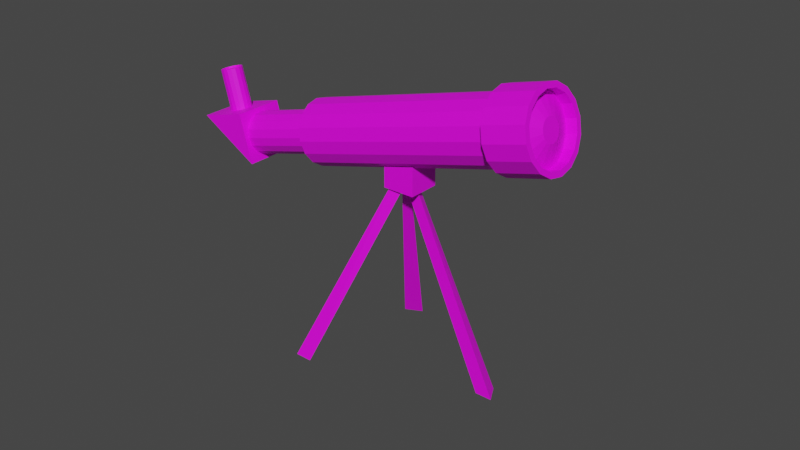 # Source: Telescope.blend  (saved by Blender 3.6.11; exported with 4.5.12 LTS)
import bpy
from mathutils import Matrix  # noqa: F401  (used for matrix-valued properties, if any)

bpy.ops.wm.read_factory_settings(use_empty=True)
scene = bpy.context.scene
scene.name = 'Scene'

# ---- collections
col_collection = bpy.data.collections.new('Collection'); scene.collection.children.link(col_collection)

# ---- images (referenced by path relative to the original .blend; pixels are not part of the script)
import os
ASSET_DIR = os.environ.get("B2B_ASSET_DIR", "")  # directory of the original .blend (textures are referenced by path, not embedded)
HERE = os.path.dirname(os.path.abspath(__file__))  # packed textures are extracted next to this script under _unpacked/

def load_image(name, relpath, width, height, colorspace="sRGB"):
    """Load a texture the original file referenced (path relative to the .blend, or extracted next to this script)."""
    p = next((c for c in (os.path.join(HERE, relpath), os.path.join(ASSET_DIR, relpath)) if relpath and os.path.exists(c)), "")
    if p:
        img = bpy.data.images.load(p, check_existing=True)
        img.name = name
    else:  # same state as the original file: an image datablock whose file is absent (Cycles renders it pink)
        img = bpy.data.images.new(name, width, height)
        img.source = "FILE"
        img.filepath = "//" + (relpath or name)
    img.colorspace_settings.name = colorspace
    return img
img_texture_palette_png = load_image('Texture_Palette.png', 'Texture_Palette.png', 1024, 1024, 'sRGB')

# ---- materials (node trees are filled in below, after node groups)
mat_material_001 = bpy.data.materials.new('Material.001')
mat_material_001.use_transparent_shadow = False

# ---- material node trees
mat_material_001.use_nodes = True; mat_material_001.node_tree.nodes.clear()
_N = mat_material_001.node_tree.nodes; _L = mat_material_001.node_tree.links
n0 = _N.new('ShaderNodeBsdfPrincipled'); n0.name = 'Principled BSDF'; n0.location = (10, 300)
n0.distribution = 'GGX'
n0.subsurface_method = 'RANDOM_WALK_SKIN'
n0.inputs[3].default_value = 1.45
n0.inputs[27].default_value = (0.0, 0.0, 0.0, 1.0)
n0.inputs[28].default_value = 1.0
n1 = _N.new('ShaderNodeOutputMaterial'); n1.name = 'Material Output'; n1.location = (300, 300)
n2 = _N.new('ShaderNodeTexImage'); n2.name = 'Image Texture'; n2.location = (-247, 35)
n2.image = img_texture_palette_png
_L.new(n0.outputs[0], n1.inputs[0])
_L.new(n2.outputs[0], n0.inputs[0])
n1.is_active_output = True

# ---- world
world_world = bpy.data.worlds.new('World'); scene.world = world_world
world_world.use_nodes = True; world_world.node_tree.nodes.clear()
_N = world_world.node_tree.nodes; _L = world_world.node_tree.links
n0 = _N.new('ShaderNodeOutputWorld'); n0.name = 'World Output'; n0.location = (300, 300)
n1 = _N.new('ShaderNodeBackground'); n1.name = 'Background'; n1.location = (10, 300)
n1.inputs[0].default_value = (0.05088, 0.05088, 0.05088, 1.0)
_L.new(n1.outputs[0], n0.inputs[0])
n0.is_active_output = True
world_world.color = (0.05088, 0.05088, 0.05088)
world_world.use_sun_shadow = False
world_world.sun_shadow_jitter_overblur = 0.0

# ---- meshes
me_cylinder = bpy.data.meshes.new('Cylinder')
me_cylinder.from_pydata([(0.0, 0.198, -1.0), (0.0, 0.3, 1.0), (0.07579, 0.183, -1.0), (0.1148, 0.2772, 1.0), (0.14, 0.14, -1.0), (0.2121, 0.2121, 1.0), (0.183, 0.07579, -1.0), (0.2772, 0.1148, 1.0), (0.198, 0.0, -1.0), (0.3, 0.0, 1.0), (0.183, -0.07579, -1.0), (0.2772, -0.1148, 1.0), (0.14, -0.14, -1.0), (0.2121, -0.2121, 1.0), (0.07579, -0.183, -1.0), (0.1148, -0.2772, 1.0), (0.0, -0.198, -1.0), (0.0, -0.3, 1.0), (-0.07579, -0.183, -1.0), (-0.1148, -0.2772, 1.0), (-0.14, -0.14, -1.0), (-0.2121, -0.2121, 1.0), (-0.183, -0.07579, -1.0), (-0.2772, -0.1148, 1.0), (-0.198, 0.0, -1.0), (-0.3, 0.0, 1.0), (-0.183, 0.07579, -1.0), (-0.2772, 0.1148, 1.0), (-0.14, 0.14, -1.0), (-0.2121, 0.2121, 1.0), (-0.07579, 0.183, -1.0), (-0.1148, 0.2772, 1.0), (-7.451e-10, 0.36, 1.0), (0.1378, 0.3326, 1.0), (0.2546, 0.2546, 1.0), (0.3326, 0.1378, 1.0), (0.36, 0.0, 1.0), (0.3326, -0.1378, 1.0), (0.2546, -0.2546, 1.0), (0.1378, -0.3326, 1.0), (-7.451e-10, -0.36, 1.0), (-0.1378, -0.3326, 1.0), (-0.2546, -0.2546, 1.0), (-0.3326, -0.1378, 1.0), (-0.36, 0.0, 1.0), (-0.3326, 0.1378, 1.0), (-0.2546, 0.2546, 1.0), (-0.1378, 0.3326, 1.0), (0.1183, 0.2855, 1.4), (-7.451e-10, 0.309, 1.4), (0.2185, 0.2185, 1.4), (0.2855, 0.1183, 1.4), (0.309, 0.0, 1.4), (0.2855, -0.1183, 1.4), (0.2185, -0.2185, 1.4), (0.1183, -0.2855, 1.4), (-7.451e-10, -0.309, 1.4), (-0.1183, -0.2855, 1.4), (-0.2185, -0.2185, 1.4), (-0.2855, -0.1183, 1.4), (-0.309, 0.0, 1.4), (-0.2855, 0.1183, 1.4), (-0.2185, 0.2185, 1.4), (-0.1183, 0.2855, 1.4), (0.0, 0.3, -1.0), (0.1148, 0.2772, -1.0), (0.2121, 0.2121, -1.0), (0.2772, 0.1148, -1.0), (0.3, 0.0, -1.0), (0.2772, -0.1148, -1.0), (0.2121, -0.2121, -1.0), (0.1148, -0.2772, -1.0), (0.0, -0.3, -1.0), (-0.1148, -0.2772, -1.0), (-0.2121, -0.2121, -1.0), (-0.2772, -0.1148, -1.0), (-0.3, 0.0, -1.0), (-0.2772, 0.1148, -1.0), (-0.2121, 0.2121, -1.0), (-0.1148, 0.2772, -1.0), (2.978e-07, 0.198, -1.8), (0.07579, 0.183, -1.8), (0.14, 0.14, -1.8), (0.183, 0.07579, -1.8), (0.198, 1.045e-14, -1.8), (0.183, -0.07579, -1.8), (0.14, -0.14, -1.8), (0.07579, -0.183, -1.8), (2.978e-07, -0.198, -1.8), (-0.07579, -0.183, -1.8), (-0.14, -0.14, -1.8), (-0.183, -0.07579, -1.8), (-0.198, 1.045e-14, -1.8), (-0.183, 0.07579, -1.8), (-0.14, 0.14, -1.8), (-0.07579, 0.183, -1.8), (0.1378, 0.3326, 1.4), (-7.451e-10, 0.36, 1.4), (0.2546, 0.2546, 1.4), (0.3326, 0.1378, 1.4), (0.36, 0.0, 1.4), (0.3326, -0.1378, 1.4), (0.2546, -0.2546, 1.4), (0.1378, -0.3326, 1.4), (-7.451e-10, -0.36, 1.4), (-0.1378, -0.3326, 1.4), (-0.2546, -0.2546, 1.4), (-0.3326, -0.1378, 1.4), (-0.36, 0.0, 1.4), (-0.3326, 0.1378, 1.4), (-0.2546, 0.2546, 1.4), (-0.1378, 0.3326, 1.4), (0.04022, 0.0971, 1.375), (-5.842e-09, 0.1051, 1.375), (0.07432, 0.07432, 1.375), (0.0971, 0.04022, 1.375), (0.1051, 0.0, 1.375), (0.0971, -0.04022, 1.375), (0.07432, -0.07432, 1.375), (0.04022, -0.0971, 1.375), (-5.842e-09, -0.1051, 1.375), (-0.04022, -0.0971, 1.375), (-0.07432, -0.07432, 1.375), (-0.0971, -0.04022, 1.375), (-0.1051, 0.0, 1.375), (-0.0971, 0.04022, 1.375), (-0.07432, 0.07432, 1.375), (-0.04022, 0.0971, 1.375), (0.1183, 0.2855, 1.3), (-5.842e-09, 0.309, 1.3), (0.2185, 0.2185, 1.3), (0.2855, 0.1183, 1.3), (0.309, 0.0, 1.3), (0.2855, -0.1183, 1.3), (0.2185, -0.2185, 1.3), (0.1183, -0.2855, 1.3), (-5.842e-09, -0.309, 1.3), (-0.1183, -0.2855, 1.3), (-0.2185, -0.2185, 1.3), (-0.2855, -0.1183, 1.3), (-0.309, 0.0, 1.3), (-0.2855, 0.1183, 1.3), (-0.2185, 0.2185, 1.3), (-0.1183, 0.2855, 1.3), (-0.235, -0.235, -2.257), (-0.235, -0.235, -1.787), (-0.235, 0.235, -2.257), (-0.235, 0.235, -1.787), (0.235, -0.235, -1.787), (0.235, 0.235, -1.787), (-0.6164, 0.0898, -2.025), (-0.2164, 0.1, -2.025), (-0.6164, 0.08297, -2.059), (-0.2164, 0.09239, -2.063), (-0.6164, 0.0635, -2.088), (-0.2164, 0.07071, -2.095), (-0.6164, 0.03437, -2.108), (-0.2164, 0.03827, -2.117), (-0.6164, 0.0, -2.115), (-0.2164, 0.0, -2.125), (-0.6164, -0.03437, -2.108), (-0.2164, -0.03827, -2.117), (-0.6164, -0.0635, -2.088), (-0.2164, -0.07071, -2.095), (-0.6164, -0.08297, -2.059), (-0.2164, -0.09239, -2.063), (-0.6164, -0.0898, -2.025), (-0.2164, -0.1, -2.025), (-0.6164, -0.08297, -1.99), (-0.2164, -0.09239, -1.986), (-0.6164, -0.0635, -1.961), (-0.2164, -0.07071, -1.954), (-0.6164, -0.03437, -1.942), (-0.2164, -0.03827, -1.932), (-0.6164, 0.0, -1.935), (-0.2164, 0.0, -1.925), (-0.6164, 0.03437, -1.942), (-0.2164, 0.03827, -1.932), (-0.6164, 0.0635, -1.961), (-0.2164, 0.07071, -1.954), (-0.6164, 0.08297, -1.99), (-0.2164, 0.09239, -1.986), (0.4414, -0.15, -0.2736), (0.1516, -0.15, -0.1959), (0.4414, 0.15, -0.2736), (0.1516, 0.15, -0.1959), (0.519, -0.15, 0.01622), (0.2292, -0.15, 0.09387), (0.519, 0.15, 0.01622), (0.2292, 0.15, 0.09387), (2.349, 0.1, 0.2617), (0.416, 0.05947, -0.09548), (2.371, -0.05, 0.3371), (0.4071, -0.02973, -0.04476), (2.331, -0.05, 0.1852), (0.4249, -0.02973, -0.1462), (1.96, -0.599, -1.209), (0.4142, -0.08736, -0.07666), (1.918, -0.5974, -1.364), (0.3489, -0.08637, -0.1638), (1.935, -0.4528, -1.298), (0.4006, 0.004559, -0.1335), (2.025, 0.7072, -0.9691), (0.4048, -0.01198, -0.0947), (1.985, 0.6309, -1.119), (0.3844, -0.04269, -0.1538), (1.989, 0.7923, -1.098), (0.3638, 0.02227, -0.1394), (-0.6164, 0.1, -2.025), (-0.6164, 0.09239, -2.063), (-0.6164, 0.07071, -2.095), (-0.6164, 0.03827, -2.117), (-0.6164, 0.0, -2.125), (-0.6164, -0.03827, -2.117), (-0.6164, -0.07071, -2.095), (-0.6164, -0.09239, -2.063), (-0.6164, -0.1, -2.025), (-0.6164, -0.09239, -1.986), (-0.6164, -0.07071, -1.954), (-0.6164, -0.03827, -1.932), (-0.6164, 0.0, -1.925), (-0.6164, 0.03827, -1.932), (-0.6164, 0.07071, -1.954), (-0.6164, 0.09239, -1.986), (-0.6064, 0.03882, -2.025), (-0.6064, 0.03587, -2.04), (-0.6064, 0.02745, -2.052), (-0.6064, 0.01486, -2.061), (-0.6064, -1.639e-09, -2.064), (-0.6064, -0.01486, -2.061), (-0.6064, -0.02745, -2.052), (-0.6064, -0.03587, -2.04), (-0.6064, -0.03882, -2.025), (-0.6064, -0.03587, -2.01), (-0.6064, -0.02745, -1.997), (-0.6064, -0.01486, -1.989), (-0.6064, -1.639e-09, -1.986), (-0.6064, 0.01486, -1.989), (-0.6064, 0.02745, -1.997), (-0.6064, 0.03587, -2.01), (-0.5964, 0.0898, -2.025), (-0.5964, 0.08297, -2.059), (-0.5964, 0.0635, -2.088), (-0.5964, 0.03437, -2.108), (-0.5964, -1.639e-09, -2.115), (-0.5964, -0.03437, -2.108), (-0.5964, -0.0635, -2.088), (-0.5964, -0.08297, -2.059), (-0.5964, -0.0898, -2.025), (-0.5964, -0.08297, -1.99), (-0.5964, -0.0635, -1.961), (-0.5964, -0.03437, -1.942), (-0.5964, -1.639e-09, -1.935), (-0.5964, 0.03437, -1.942), (-0.5964, 0.0635, -1.961), (-0.5964, 0.08297, -1.99)], [], [(64, 1, 3, 65), (65, 3, 5, 66), (66, 5, 7, 67), (67, 7, 9, 68), (68, 9, 11, 69), (69, 11, 13, 70), (70, 13, 15, 71), (71, 15, 17, 72), (72, 17, 19, 73), (73, 19, 21, 74), (74, 21, 23, 75), (75, 23, 25, 76), (76, 25, 27, 77), (77, 27, 29, 78), (3, 1, 31, 29, 27, 25, 23, 21, 19, 17, 15, 13, 11, 9, 7, 5), (78, 29, 31, 79), (79, 31, 1, 64), (2, 4, 82, 81), (33, 34, 35, 36, 37, 38, 39, 40, 41, 42, 43, 44, 45, 46, 47, 32), (53, 52, 132, 133), (44, 43, 107, 108), (37, 36, 100, 101), (45, 44, 108, 109), (38, 37, 101, 102), (46, 45, 109, 110), (39, 38, 102, 103), (47, 46, 110, 111), (40, 39, 103, 104), (33, 32, 97, 96), (32, 47, 111, 97), (41, 40, 104, 105), (34, 33, 96, 98), (42, 41, 105, 106), (35, 34, 98, 99), (43, 42, 106, 107), (36, 35, 99, 100), (2, 0, 64, 65), (4, 2, 65, 66), (6, 4, 66, 67), (8, 6, 67, 68), (10, 8, 68, 69), (12, 10, 69, 70), (14, 12, 70, 71), (16, 14, 71, 72), (18, 16, 72, 73), (20, 18, 73, 74), (22, 20, 74, 75), (24, 22, 75, 76), (26, 24, 76, 77), (28, 26, 77, 78), (30, 28, 78, 79), (0, 30, 79, 64), (80, 81, 82, 83, 84, 85, 86, 87, 88, 89, 90, 91, 92, 93, 94, 95), (18, 20, 90, 89), (4, 6, 83, 82), (20, 22, 91, 90), (6, 8, 84, 83), (22, 24, 92, 91), (8, 10, 85, 84), (24, 26, 93, 92), (10, 12, 86, 85), (26, 28, 94, 93), (12, 14, 87, 86), (28, 30, 95, 94), (14, 16, 88, 87), (0, 2, 81, 80), (30, 0, 80, 95), (16, 18, 89, 88), (49, 48, 96, 97), (48, 50, 98, 96), (50, 51, 99, 98), (51, 52, 100, 99), (52, 53, 101, 100), (53, 54, 102, 101), (54, 55, 103, 102), (55, 56, 104, 103), (56, 57, 105, 104), (57, 58, 106, 105), (58, 59, 107, 106), (59, 60, 108, 107), (60, 61, 109, 108), (61, 62, 110, 109), (62, 63, 111, 110), (63, 49, 97, 111), (112, 113, 127, 126, 125, 124, 123, 122, 121, 120, 119, 118, 117, 116, 115, 114), (61, 60, 140, 141), (54, 53, 133, 134), (62, 61, 141, 142), (55, 54, 134, 135), (63, 62, 142, 143), (56, 55, 135, 136), (48, 49, 129, 128), (49, 63, 143, 129), (57, 56, 136, 137), (50, 48, 128, 130), (58, 57, 137, 138), (51, 50, 130, 131), (59, 58, 138, 139), (52, 51, 131, 132), (60, 59, 139, 140), (113, 112, 128, 129), (112, 114, 130, 128), (114, 115, 131, 130), (115, 116, 132, 131), (116, 117, 133, 132), (117, 118, 134, 133), (118, 119, 135, 134), (119, 120, 136, 135), (120, 121, 137, 136), (121, 122, 138, 137), (122, 123, 139, 138), (123, 124, 140, 139), (124, 125, 141, 140), (125, 126, 142, 141), (126, 127, 143, 142), (127, 113, 129, 143), (144, 145, 147, 146), (144, 146, 149, 148), (145, 144, 148), (146, 147, 149), (149, 147, 145, 148), (208, 151, 153, 209), (209, 153, 155, 210), (210, 155, 157, 211), (211, 157, 159, 212), (212, 159, 161, 213), (213, 161, 163, 214), (214, 163, 165, 215), (215, 165, 167, 216), (216, 167, 169, 217), (217, 169, 171, 218), (218, 171, 173, 219), (219, 173, 175, 220), (220, 175, 177, 221), (221, 177, 179, 222), (153, 151, 181, 179, 177, 175, 173, 171, 169, 167, 165, 163, 161, 159, 157, 155), (222, 179, 181, 223), (223, 181, 151, 208), (164, 166, 248, 247), (182, 183, 185, 184), (184, 185, 189, 188), (188, 189, 187, 186), (186, 187, 183, 182), (184, 188, 186, 182), (189, 185, 183, 187), (190, 191, 193, 192), (192, 193, 195, 194), (193, 191, 195), (194, 195, 191, 190), (190, 192, 194), (196, 197, 199, 198), (198, 199, 201, 200), (199, 197, 201), (200, 201, 197, 196), (196, 198, 200), (202, 203, 205, 204), (204, 205, 207, 206), (205, 203, 207), (206, 207, 203, 202), (202, 204, 206), (152, 150, 208, 209), (154, 152, 209, 210), (156, 154, 210, 211), (158, 156, 211, 212), (160, 158, 212, 213), (162, 160, 213, 214), (164, 162, 214, 215), (166, 164, 215, 216), (168, 166, 216, 217), (170, 168, 217, 218), (172, 170, 218, 219), (174, 172, 219, 220), (176, 174, 220, 221), (178, 176, 221, 222), (180, 178, 222, 223), (150, 180, 223, 208), (224, 225, 226, 227, 228, 229, 230, 231, 232, 233, 234, 235, 236, 237, 238, 239), (150, 152, 241, 240), (180, 150, 240, 255), (166, 168, 249, 248), (152, 154, 242, 241), (168, 170, 250, 249), (154, 156, 243, 242), (170, 172, 251, 250), (156, 158, 244, 243), (172, 174, 252, 251), (158, 160, 245, 244), (174, 176, 253, 252), (160, 162, 246, 245), (176, 178, 254, 253), (162, 164, 247, 246), (178, 180, 255, 254), (225, 224, 240, 241), (226, 225, 241, 242), (227, 226, 242, 243), (228, 227, 243, 244), (229, 228, 244, 245), (230, 229, 245, 246), (231, 230, 246, 247), (232, 231, 247, 248), (233, 232, 248, 249), (234, 233, 249, 250), (235, 234, 250, 251), (236, 235, 251, 252), (237, 236, 252, 253), (238, 237, 253, 254), (239, 238, 254, 255), (224, 239, 255, 240)])
_uv = me_cylinder.uv_layers.new(name='UVMap')
_uv.uv.foreach_set('vector', [0.4531, 0.9336, 0.4531, 0.9336, 0.4531, 0.9336, 0.4531, 0.9336, 0.4531, 0.9336, 0.4531, 0.9336, 0.4531, 0.9336, 0.4531, 0.9336, 0.4531, 0.9336, 0.4531, 0.9336, 0.4531, 0.9336, 0.4531, 0.9336, 0.4531, 0.9336, 0.4531, 0.9336, 0.4531, 0.9336, 0.4531, 0.9336, 0.4531, 0.9336, 0.4531, 0.9336, 0.4531, 0.9336, 0.4531, 0.9336, 0.4531, 0.9336, 0.4531, 0.9336, 0.4531, 0.9336, 0.4531, 0.9336, 0.4531, 0.9336, 0.4531, 0.9336, 0.4531, 0.9336, 0.4531, 0.9336, 0.4531, 0.9336, 0.4531, 0.9336, 0.4531, 0.9336, 0.4531, 0.9336, 0.4531, 0.9336, 0.4531, 0.9336, 0.4531, 0.9336, 0.4531, 0.9336, 0.4531, 0.9336, 0.4531, 0.9336, 0.4531, 0.9336, 0.4531, 0.9336, 0.4531, 0.9336, 0.4531, 0.9336, 0.4531, 0.9336, 0.4531, 0.9336, 0.4531, 0.9336, 0.4531, 0.9336, 0.4531, 0.9336, 0.4531, 0.9336, 0.4531, 0.9336, 0.4531, 0.9336, 0.4531, 0.9336, 0.4531, 0.9336, 0.4531, 0.9336, 0.4531, 0.9336, 0.4531, 0.9336, 0.4531, 0.9336, 0.3418, 0.4717, 0.25, 0.49, 0.1582, 0.4717, 0.08029, 0.4197, 0.02827, 0.3418, 0.01, 0.25, 0.02827, 0.1582, 0.08029, 0.08029, 0.1582, 0.02827, 0.25, 0.01, 0.3418, 0.02827, 0.4197, 0.08029, 0.4717, 0.1582, 0.49, 0.25, 0.4717, 0.3418, 0.4197, 0.4197, 0.4531, 0.9336, 0.4531, 0.9336, 0.4531, 0.9336, 0.4531, 0.9336, 0.4531, 0.9336, 0.4531, 0.9336, 0.4531, 0.9336, 0.4531, 0.9336, 0.4492, 0.9414, 0.4492, 0.9414, 0.4492, 0.9414, 0.4492, 0.9414, 0.08203, 0.9414, 0.08203, 0.9414, 0.08203, 0.9414, 0.08203, 0.9414, 0.08203, 0.9414, 0.08203, 0.9414, 0.08203, 0.9414, 0.08203, 0.9414, 0.08203, 0.9414, 0.08203, 0.9414, 0.08203, 0.9414, 0.08203, 0.9414, 0.08203, 0.9414, 0.08203, 0.9414, 0.08203, 0.9414, 0.08203, 0.9414, 0.07422, 0.9302, 0.07422, 0.9302, 0.07422, 0.9302, 0.07422, 0.9302, 0.08203, 0.9414, 0.08203, 0.9414, 0.08203, 0.9414, 0.08203, 0.9414, 0.08203, 0.9414, 0.08203, 0.9414, 0.08203, 0.9414, 0.08203, 0.9414, 0.08203, 0.9414, 0.08203, 0.9414, 0.08203, 0.9414, 0.08203, 0.9414, 0.08203, 0.9414, 0.08203, 0.9414, 0.08203, 0.9414, 0.08203, 0.9414, 0.08203, 0.9414, 0.08203, 0.9414, 0.08203, 0.9414, 0.08203, 0.9414, 0.08203, 0.9414, 0.08203, 0.9414, 0.08203, 0.9414, 0.08203, 0.9414, 0.08203, 0.9414, 0.08203, 0.9414, 0.08203, 0.9414, 0.08203, 0.9414, 0.08203, 0.9414, 0.08203, 0.9414, 0.08203, 0.9414, 0.08203, 0.9414, 0.08203, 0.9414, 0.08203, 0.9414, 0.08203, 0.9414, 0.08203, 0.9414, 0.08203, 0.9414, 0.08203, 0.9414, 0.08203, 0.9414, 0.08203, 0.9414, 0.08203, 0.9414, 0.08203, 0.9414, 0.08203, 0.9414, 0.08203, 0.9414, 0.08203, 0.9414, 0.08203, 0.9414, 0.08203, 0.9414, 0.08203, 0.9414, 0.08203, 0.9414, 0.08203, 0.9414, 0.08203, 0.9414, 0.08203, 0.9414, 0.08203, 0.9414, 0.08203, 0.9414, 0.08203, 0.9414, 0.08203, 0.9414, 0.08203, 0.9414, 0.08203, 0.9414, 0.08203, 0.9414, 0.08203, 0.9414, 0.08203, 0.9414, 0.08203, 0.9414, 0.08203, 0.9414, 0.08203, 0.9414, 0.4492, 0.9414, 0.4492, 0.9414, 0.4492, 0.9414, 0.4492, 0.9414, 0.4492, 0.9414, 0.4492, 0.9414, 0.4492, 0.9414, 0.4492, 0.9414, 0.4492, 0.9414, 0.4492, 0.9414, 0.4492, 0.9414, 0.4492, 0.9414, 0.4492, 0.9414, 0.4492, 0.9414, 0.4492, 0.9414, 0.4492, 0.9414, 0.4492, 0.9414, 0.4492, 0.9414, 0.4492, 0.9414, 0.4492, 0.9414, 0.4492, 0.9414, 0.4492, 0.9414, 0.4492, 0.9414, 0.4492, 0.9414, 0.4492, 0.9414, 0.4492, 0.9414, 0.4492, 0.9414, 0.4492, 0.9414, 0.4492, 0.9414, 0.4492, 0.9414, 0.4492, 0.9414, 0.4492, 0.9414, 0.4492, 0.9414, 0.4492, 0.9414, 0.4492, 0.9414, 0.4492, 0.9414, 0.4492, 0.9414, 0.4492, 0.9414, 0.4492, 0.9414, 0.4492, 0.9414, 0.4492, 0.9414, 0.4492, 0.9414, 0.4492, 0.9414, 0.4492, 0.9414, 0.4492, 0.9414, 0.4492, 0.9414, 0.4492, 0.9414, 0.4492, 0.9414, 0.4492, 0.9414, 0.4492, 0.9414, 0.4492, 0.9414, 0.4492, 0.9414, 0.4492, 0.9414, 0.4492, 0.9414, 0.4492, 0.9414, 0.4492, 0.9414, 0.4492, 0.9414, 0.4492, 0.9414, 0.4492, 0.9414, 0.4492, 0.9414, 0.4492, 0.9414, 0.4492, 0.9414, 0.4492, 0.9414, 0.4492, 0.9414, 0.75, 0.4084, 0.8106, 0.3964, 0.862, 0.362, 0.8964, 0.3106, 0.9084, 0.25, 0.8964, 0.1894, 0.862, 0.138, 0.8106, 0.1036, 0.75, 0.09157, 0.6894, 0.1036, 0.638, 0.138, 0.6036, 0.1894, 0.5916, 0.25, 0.6036, 0.3106, 0.638, 0.362, 0.6894, 0.3964, 0.4492, 0.9414, 0.4492, 0.9414, 0.4492, 0.9414, 0.4492, 0.9414, 0.4492, 0.9414, 0.4492, 0.9414, 0.4492, 0.9414, 0.4492, 0.9414, 0.4492, 0.9414, 0.4492, 0.9414, 0.4492, 0.9414, 0.4492, 0.9414, 0.4492, 0.9414, 0.4492, 0.9414, 0.4492, 0.9414, 0.4492, 0.9414, 0.4492, 0.9414, 0.4492, 0.9414, 0.4492, 0.9414, 0.4492, 0.9414, 0.4492, 0.9414, 0.4492, 0.9414, 0.4492, 0.9414, 0.4492, 0.9414, 0.4492, 0.9414, 0.4492, 0.9414, 0.4492, 0.9414, 0.4492, 0.9414, 0.4492, 0.9414, 0.4492, 0.9414, 0.4492, 0.9414, 0.4492, 0.9414, 0.4492, 0.9414, 0.4492, 0.9414, 0.4492, 0.9414, 0.4492, 0.9414, 0.4492, 0.9414, 0.4492, 0.9414, 0.4492, 0.9414, 0.4492, 0.9414, 0.4492, 0.9414, 0.4492, 0.9414, 0.4492, 0.9414, 0.4492, 0.9414, 0.4492, 0.9414, 0.4492, 0.9414, 0.4492, 0.9414, 0.4492, 0.9414, 0.4492, 0.9414, 0.4492, 0.9414, 0.4492, 0.9414, 0.4492, 0.9414, 0.4492, 0.9414, 0.4492, 0.9414, 0.4492, 0.9414, 0.4492, 0.9414, 0.4492, 0.9414, 0.4492, 0.9414, 0.4492, 0.9414, 0.4492, 0.9414, 0.08203, 0.9414, 0.08203, 0.9414, 0.08203, 0.9414, 0.08203, 0.9414, 0.08203, 0.9414, 0.08203, 0.9414, 0.08203, 0.9414, 0.08203, 0.9414, 0.08203, 0.9414, 0.08203, 0.9414, 0.08203, 0.9414, 0.08203, 0.9414, 0.08203, 0.9414, 0.08203, 0.9414, 0.08203, 0.9414, 0.08203, 0.9414, 0.08203, 0.9414, 0.08203, 0.9414, 0.08203, 0.9414, 0.08203, 0.9414, 0.08203, 0.9414, 0.08203, 0.9414, 0.08203, 0.9414, 0.08203, 0.9414, 0.08203, 0.9414, 0.08203, 0.9414, 0.08203, 0.9414, 0.08203, 0.9414, 0.08203, 0.9414, 0.08203, 0.9414, 0.08203, 0.9414, 0.08203, 0.9414, 0.08203, 0.9414, 0.08203, 0.9414, 0.08203, 0.9414, 0.08203, 0.9414, 0.08203, 0.9414, 0.08203, 0.9414, 0.08203, 0.9414, 0.08203, 0.9414, 0.08203, 0.9414, 0.08203, 0.9414, 0.08203, 0.9414, 0.08203, 0.9414, 0.08203, 0.9414, 0.08203, 0.9414, 0.08203, 0.9414, 0.08203, 0.9414, 0.08203, 0.9414, 0.08203, 0.9414, 0.08203, 0.9414, 0.08203, 0.9414, 0.08203, 0.9414, 0.08203, 0.9414, 0.08203, 0.9414, 0.08203, 0.9414, 0.08203, 0.9414, 0.08203, 0.9414, 0.08203, 0.9414, 0.08203, 0.9414, 0.08203, 0.9414, 0.08203, 0.9414, 0.08203, 0.9414, 0.08203, 0.9414, 0.4453, 0.2969, 0.4453, 0.2969, 0.4453, 0.2969, 0.4453, 0.2969, 0.4453, 0.2969, 0.4453, 0.2969, 0.4453, 0.2969, 0.4453, 0.2969, 0.4453, 0.2969, 0.4453, 0.2969, 0.4453, 0.2969, 0.4453, 0.2969, 0.4453, 0.2969, 0.4453, 0.2969, 0.4453, 0.2969, 0.4453, 0.2969, 0.07422, 0.9302, 0.07422, 0.9302, 0.07422, 0.9302, 0.07422, 0.9302, 0.07422, 0.9302, 0.07422, 0.9302, 0.07422, 0.9302, 0.07422, 0.9302, 0.07422, 0.9302, 0.07422, 0.9302, 0.07422, 0.9302, 0.07422, 0.9302, 0.07422, 0.9302, 0.07422, 0.9302, 0.07422, 0.9302, 0.07422, 0.9302, 0.07422, 0.9302, 0.07422, 0.9302, 0.07422, 0.9302, 0.07422, 0.9302, 0.07422, 0.9302, 0.07422, 0.9302, 0.07422, 0.9302, 0.07422, 0.9302, 0.07422, 0.9302, 0.07422, 0.9302, 0.07422, 0.9302, 0.07422, 0.9302, 0.07422, 0.9302, 0.07422, 0.9302, 0.07422, 0.9302, 0.07422, 0.9302, 0.07422, 0.9302, 0.07422, 0.9302, 0.07422, 0.9302, 0.07422, 0.9302, 0.07422, 0.9302, 0.07422, 0.9302, 0.07422, 0.9302, 0.07422, 0.9302, 0.07422, 0.9302, 0.07422, 0.9302, 0.07422, 0.9302, 0.07422, 0.9302, 0.07422, 0.9302, 0.07422, 0.9302, 0.07422, 0.9302, 0.07422, 0.9302, 0.07422, 0.9302, 0.07422, 0.9302, 0.07422, 0.9302, 0.07422, 0.9302, 0.07422, 0.9302, 0.07422, 0.9302, 0.07422, 0.9302, 0.07422, 0.9302, 0.07422, 0.9302, 0.07422, 0.9302, 0.07422, 0.9302, 0.07422, 0.9302, 0.4453, 0.2969, 0.4453, 0.2969, 0.4453, 0.2969, 0.4453, 0.2969, 0.4453, 0.2969, 0.4453, 0.2969, 0.4453, 0.2969, 0.4453, 0.2969, 0.4453, 0.2969, 0.4453, 0.2969, 0.4453, 0.2969, 0.4453, 0.2969, 0.4453, 0.2969, 0.4453, 0.2969, 0.4453, 0.2969, 0.4453, 0.2969, 0.4453, 0.2969, 0.4453, 0.2969, 0.4453, 0.2969, 0.4453, 0.2969, 0.4453, 0.2969, 0.4453, 0.2969, 0.4453, 0.2969, 0.4453, 0.2969, 0.4453, 0.2969, 0.4453, 0.2969, 0.4453, 0.2969, 0.4453, 0.2969, 0.4492, 0.3164, 0.4492, 0.3164, 0.4492, 0.3164, 0.4492, 0.3164, 0.4453, 0.2969, 0.4453, 0.2969, 0.4453, 0.2969, 0.4453, 0.2969, 0.4453, 0.2969, 0.4453, 0.2969, 0.4453, 0.2969, 0.4453, 0.2969, 0.4453, 0.2969, 0.4453, 0.2969, 0.4453, 0.2969, 0.4453, 0.2969, 0.4453, 0.2969, 0.4453, 0.2969, 0.4453, 0.2969, 0.4453, 0.2969, 0.4453, 0.2969, 0.4453, 0.2969, 0.4453, 0.2969, 0.4453, 0.2969, 0.4453, 0.2969, 0.4453, 0.2969, 0.4453, 0.2969, 0.4453, 0.2969, 0.4453, 0.2969, 0.4453, 0.2969, 0.4453, 0.2969, 0.4453, 0.2969, 0.4453, 0.2969, 0.4453, 0.2969, 0.4453, 0.2969, 0.4453, 0.2969, 0.08594, 0.9531, 0.08594, 0.9531, 0.08594, 0.9531, 0.08594, 0.9531, 0.08594, 0.9531, 0.08594, 0.9531, 0.08594, 0.9531, 0.08594, 0.9531, 0.08594, 0.9531, 0.08594, 0.9531, 0.08594, 0.9531, 0.08594, 0.9531, 0.08594, 0.9531, 0.08594, 0.9531, 0.08594, 0.9531, 0.08594, 0.9531, 0.08594, 0.9531, 0.08594, 0.9531, 0.3203, 0.9269, 0.3203, 0.9269, 0.3203, 0.9269, 0.3203, 0.9269, 0.3203, 0.9269, 0.3203, 0.9269, 0.3203, 0.9269, 0.3203, 0.9269, 0.3203, 0.9269, 0.3203, 0.9269, 0.3203, 0.9269, 0.3203, 0.9269, 0.3203, 0.9269, 0.3203, 0.9269, 0.3203, 0.9269, 0.3203, 0.9269, 0.3203, 0.9269, 0.3203, 0.9269, 0.3203, 0.9269, 0.3203, 0.9269, 0.3203, 0.9269, 0.3203, 0.9269, 0.3203, 0.9269, 0.3203, 0.9269, 0.3203, 0.9269, 0.3203, 0.9269, 0.3203, 0.9269, 0.3203, 0.9269, 0.3203, 0.9269, 0.3203, 0.9269, 0.3203, 0.9269, 0.3203, 0.9269, 0.3203, 0.9269, 0.3203, 0.9269, 0.3203, 0.9269, 0.3203, 0.9269, 0.3203, 0.9269, 0.3203, 0.9269, 0.3203, 0.9269, 0.3203, 0.9269, 0.3203, 0.9269, 0.3203, 0.9269, 0.3203, 0.9269, 0.3203, 0.9269, 0.3203, 0.9269, 0.3203, 0.9269, 0.3203, 0.9269, 0.3203, 0.9269, 0.3203, 0.9269, 0.3203, 0.9269, 0.3203, 0.9269, 0.3203, 0.9269, 0.3203, 0.9269, 0.3203, 0.9269, 0.3203, 0.9269, 0.3203, 0.9269, 0.3418, 0.4717, 0.25, 0.49, 0.1582, 0.4717, 0.08029, 0.4197, 0.02827, 0.3418, 0.01, 0.25, 0.02827, 0.1582, 0.08029, 0.08029, 0.1582, 0.02827, 0.25, 0.01, 0.3418, 0.02827, 0.4197, 0.08029, 0.4717, 0.1582, 0.49, 0.25, 0.4717, 0.3418, 0.4197, 0.4197, 0.3203, 0.9269, 0.3203, 0.9269, 0.3203, 0.9269, 0.3203, 0.9269, 0.3203, 0.9269, 0.3203, 0.9269, 0.3203, 0.9269, 0.3203, 0.9269, 0.3203, 0.9269, 0.3203, 0.9269, 0.3203, 0.9269, 0.3203, 0.9269, 0.08659, 0.9331, 0.08659, 0.9331, 0.08659, 0.9331, 0.08659, 0.9331, 0.08659, 0.9331, 0.08659, 0.9331, 0.08659, 0.9331, 0.08659, 0.9331, 0.08659, 0.9331, 0.08659, 0.9331, 0.08659, 0.9331, 0.08659, 0.9331, 0.08659, 0.9331, 0.08659, 0.9331, 0.08659, 0.9331, 0.08659, 0.9331, 0.08659, 0.9331, 0.08659, 0.9331, 0.08659, 0.9331, 0.08659, 0.9331, 0.08659, 0.9331, 0.08659, 0.9331, 0.08659, 0.9331, 0.08659, 0.9331, 0.3081, 0.9026, 0.3081, 0.9026, 0.3081, 0.9026, 0.3081, 0.9026, 0.3081, 0.9026, 0.3081, 0.9026, 0.3081, 0.9026, 0.3081, 0.9026, 0.4578, 0.13, 0.25, 0.49, 0.04215, 0.13, 0.3081, 0.9026, 0.3081, 0.9026, 0.3081, 0.9026, 0.3081, 0.9026, 0.3081, 0.9026, 0.3081, 0.9026, 0.3081, 0.9026, 0.3081, 0.9026, 0.3081, 0.9026, 0.3081, 0.9026, 0.3081, 0.9026, 0.3081, 0.9026, 0.3081, 0.9026, 0.3081, 0.9026, 0.3081, 0.9026, 0.4578, 0.13, 0.25, 0.49, 0.04215, 0.13, 0.3081, 0.9026, 0.3081, 0.9026, 0.3081, 0.9026, 0.3081, 0.9026, 0.3081, 0.9026, 0.3081, 0.9026, 0.3081, 0.9026, 0.3002, 0.9203, 0.3002, 0.9203, 0.3002, 0.9203, 0.3002, 0.9203, 0.3002, 0.9203, 0.3002, 0.9203, 0.3002, 0.9203, 0.3002, 0.9203, 0.4578, 0.13, 0.25, 0.49, 0.04215, 0.13, 0.3002, 0.9203, 0.3002, 0.9203, 0.3002, 0.9203, 0.3002, 0.9203, 0.3002, 0.9203, 0.3002, 0.9203, 0.3002, 0.9203, 0.3203, 0.9269, 0.3203, 0.9269, 0.3203, 0.9269, 0.3203, 0.9269, 0.3203, 0.9269, 0.3203, 0.9269, 0.3203, 0.9269, 0.3203, 0.9269, 0.3203, 0.9269, 0.3203, 0.9269, 0.3203, 0.9269, 0.3203, 0.9269, 0.3203, 0.9269, 0.3203, 0.9269, 0.3203, 0.9269, 0.3203, 0.9269, 0.3203, 0.9269, 0.3203, 0.9269, 0.3203, 0.9269, 0.3203, 0.9269, 0.3203, 0.9269, 0.3203, 0.9269, 0.3203, 0.9269, 0.3203, 0.9269, 0.3203, 0.9269, 0.3203, 0.9269, 0.3203, 0.9269, 0.3203, 0.9269, 0.3203, 0.9269, 0.3203, 0.9269, 0.3203, 0.9269, 0.3203, 0.9269, 0.3203, 0.9269, 0.3203, 0.9269, 0.3203, 0.9269, 0.3203, 0.9269, 0.3203, 0.9269, 0.3203, 0.9269, 0.3203, 0.9269, 0.3203, 0.9269, 0.3203, 0.9269, 0.3203, 0.9269, 0.3203, 0.9269, 0.3203, 0.9269, 0.3203, 0.9269, 0.3203, 0.9269, 0.3203, 0.9269, 0.3203, 0.9269, 0.3203, 0.9269, 0.3203, 0.9269, 0.3203, 0.9269, 0.3203, 0.9269, 0.3203, 0.9269, 0.3203, 0.9269, 0.3203, 0.9269, 0.3203, 0.9269, 0.3203, 0.9269, 0.3203, 0.9269, 0.3203, 0.9269, 0.3203, 0.9269, 0.3203, 0.9269, 0.3203, 0.9269, 0.3203, 0.9269, 0.3203, 0.9269, 0.457, 0.3047, 0.457, 0.3047, 0.457, 0.3047, 0.457, 0.3047, 0.457, 0.3047, 0.457, 0.3047, 0.457, 0.3047, 0.457, 0.3047, 0.457, 0.3047, 0.457, 0.3047, 0.457, 0.3047, 0.457, 0.3047, 0.457, 0.3047, 0.457, 0.3047, 0.457, 0.3047, 0.457, 0.3047, 0.3203, 0.9269, 0.3203, 0.9269, 0.3203, 0.9269, 0.3203, 0.9269, 0.3203, 0.9269, 0.3203, 0.9269, 0.3203, 0.9269, 0.3203, 0.9269, 0.3203, 0.9269, 0.3203, 0.9269, 0.3203, 0.9269, 0.3203, 0.9269, 0.3203, 0.9269, 0.3203, 0.9269, 0.3203, 0.9269, 0.3203, 0.9269, 0.3203, 0.9269, 0.3203, 0.9269, 0.3203, 0.9269, 0.3203, 0.9269, 0.3203, 0.9269, 0.3203, 0.9269, 0.3203, 0.9269, 0.3203, 0.9269, 0.3203, 0.9269, 0.3203, 0.9269, 0.3203, 0.9269, 0.3203, 0.9269, 0.3203, 0.9269, 0.3203, 0.9269, 0.3203, 0.9269, 0.3203, 0.9269, 0.3203, 0.9269, 0.3203, 0.9269, 0.3203, 0.9269, 0.3203, 0.9269, 0.3203, 0.9269, 0.3203, 0.9269, 0.3203, 0.9269, 0.3203, 0.9269, 0.3203, 0.9269, 0.3203, 0.9269, 0.3203, 0.9269, 0.3203, 0.9269, 0.3203, 0.9269, 0.3203, 0.9269, 0.3203, 0.9269, 0.3203, 0.9269, 0.3203, 0.9269, 0.3203, 0.9269, 0.3203, 0.9269, 0.3203, 0.9269, 0.3203, 0.9269, 0.3203, 0.9269, 0.3203, 0.9269, 0.3203, 0.9269, 0.3203, 0.9269, 0.3203, 0.9269, 0.3203, 0.9269, 0.3203, 0.9269, 0.457, 0.3047, 0.457, 0.3047, 0.457, 0.3047, 0.457, 0.3047, 0.457, 0.3047, 0.457, 0.3047, 0.457, 0.3047, 0.457, 0.3047, 0.457, 0.3047, 0.457, 0.3047, 0.457, 0.3047, 0.457, 0.3047, 0.457, 0.3047, 0.457, 0.3047, 0.457, 0.3047, 0.457, 0.3047, 0.457, 0.3047, 0.457, 0.3047, 0.457, 0.3047, 0.457, 0.3047, 0.457, 0.3047, 0.457, 0.3047, 0.457, 0.3047, 0.457, 0.3047, 0.457, 0.3047, 0.457, 0.3047, 0.457, 0.3047, 0.457, 0.3047, 0.457, 0.3047, 0.457, 0.3047, 0.457, 0.3047, 0.457, 0.3047, 0.457, 0.3047, 0.457, 0.3047, 0.457, 0.3047, 0.457, 0.3047, 0.457, 0.3047, 0.457, 0.3047, 0.457, 0.3047, 0.457, 0.3047, 0.457, 0.3047, 0.457, 0.3047, 0.457, 0.3047, 0.457, 0.3047, 0.457, 0.3047, 0.457, 0.3047, 0.457, 0.3047, 0.457, 0.3047, 0.457, 0.3047, 0.457, 0.3047, 0.457, 0.3047, 0.457, 0.3047, 0.457, 0.3047, 0.457, 0.3047, 0.457, 0.3047, 0.457, 0.3047, 0.457, 0.3047, 0.457, 0.3047, 0.457, 0.3047, 0.457, 0.3047, 0.457, 0.3047, 0.457, 0.3047, 0.457, 0.3047, 0.457, 0.3047])
me_cylinder.materials.append(mat_material_001)
me_cylinder.update()

# ---- objects
ob_cylinder = bpy.data.objects.new('Cylinder', me_cylinder)

# ---- transforms, parenting, visibility, modifiers, constraints
ob_cylinder.location = (0.0, 0.0, 2.206)
ob_cylinder.rotation_euler = (0.0, 1.309, 0.0)

# ---- collection membership
col_collection.objects.link(ob_cylinder)

# ---- scene / render settings (as saved in the file)
scene.frame_start = 1; scene.frame_end = 250; scene.frame_set(1)
scene.render.engine = 'BLENDER_EEVEE_NEXT'
scene.cycles.sampling_pattern = 'TABULATED_SOBOL'
scene.view_settings.view_transform = 'Filmic'
bpy.context.view_layer.update()

# ---- added for rendering (the .blend has no active camera and no usable light): camera, sun
cam_auto = bpy.data.cameras.new('AutoCamera')
cam_auto.lens = 50.0
cam_auto.sensor_width = 36.0
cam_auto.clip_end = 1000.0
ob_auto_camera = bpy.data.objects.new('AutoCamera', cam_auto)
scene.collection.objects.link(ob_auto_camera)
ob_auto_camera.location = (5.29875, -6.48582, 5.6364)
ob_auto_camera.rotation_euler = (1.09748, -7.21219e-08, 0.694738)
scene.camera = ob_auto_camera
light_auto_sun = bpy.data.lights.new('AutoSun', 'SUN')
light_auto_sun.energy = 3.0
light_auto_sun.angle = 0.0523599
ob_auto_sun = bpy.data.objects.new('AutoSun', light_auto_sun)
scene.collection.objects.link(ob_auto_sun)
ob_auto_sun.rotation_euler = (0.872665, 0.174533, 0.523599)
bpy.context.view_layer.update()
